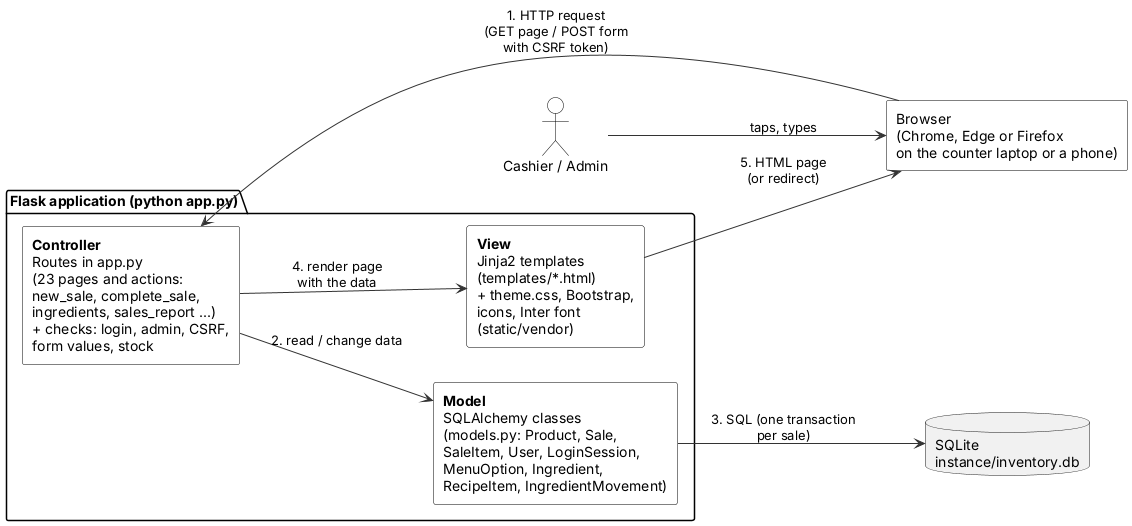

The diagram above was rendered by PlantUML. Its source (embedded in the PNG):
@startuml
' Software architecture: Model-View-Controller for the web - Inventory & POS System v0.20.5 (report, Lecture 6; drawn 2026-10-14)
' Edit: paste into draw.io (Arrange > Insert > Advanced > PlantUML) or planttext.com
skinparam defaultFontName Arial
skinparam shadowing false
skinparam ArrowColor #333333
skinparam rectangle {
  BackgroundColor White
  BorderColor Black
}
skinparam usecase {
  BackgroundColor White
  BorderColor Black
}
skinparam class {
  BackgroundColor White
  BorderColor Black
  HeaderBackgroundColor #E6F1EE
}
skinparam activity {
  BackgroundColor White
  BorderColor Black
}
skinparam state {
  BackgroundColor White
  BorderColor Black
}
skinparam sequence {
  ParticipantBackgroundColor White
  ParticipantBorderColor Black
  LifeLineBorderColor #888888
  ActorBorderColor Black
  ActorBackgroundColor White
}
skinparam note {
  BackgroundColor #FFFBEA
  BorderColor #C9B458
}
skinparam swimlaneWidth same
hide circle

left to right direction
actor "Cashier / Admin" as person
rectangle "Browser\n(Chrome, Edge or Firefox\non the counter laptop or a phone)" as browser
package "Flask application (python app.py)" {
  rectangle "<b>Controller</b>\nRoutes in app.py\n(23 pages and actions:\nnew_sale, complete_sale,\ningredients, sales_report ...)\n+ checks: login, admin, CSRF,\nform values, stock" as controller
  rectangle "<b>View</b>\nJinja2 templates\n(templates/*.html)\n+ theme.css, Bootstrap,\nicons, Inter font\n(static/vendor)" as view
  rectangle "<b>Model</b>\nSQLAlchemy classes\n(models.py: Product, Sale,\nSaleItem, User, LoginSession,\nMenuOption, Ingredient,\nRecipeItem, IngredientMovement)" as model
}
database "SQLite\ninstance/inventory.db" as db
person --> browser : taps, types
browser --> controller : 1. HTTP request\n(GET page / POST form\nwith CSRF token)
controller --> model : 2. read / change data
model --> db : 3. SQL (one transaction\nper sale)
controller --> view : 4. render page\nwith the data
view --> browser : 5. HTML page\n(or redirect)
@enduml